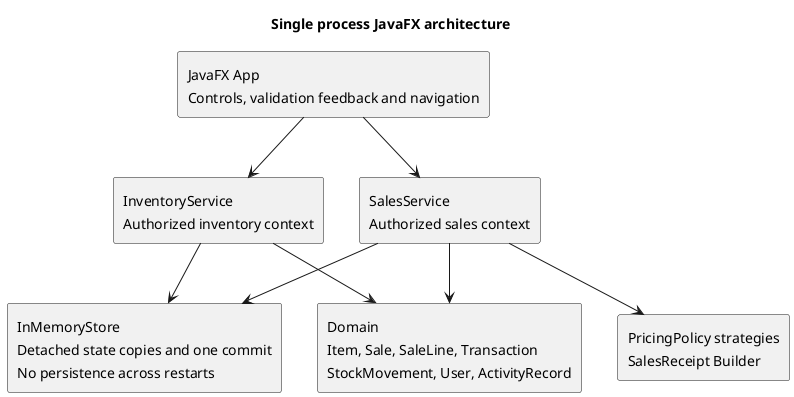

The diagram above was rendered by PlantUML. Its source (embedded in the PNG):
@startuml
skinparam backgroundColor white
skinparam defaultFontName Arial
skinparam defaultFontSize 14
skinparam shadowing false
skinparam classAttributeIconSize 0
hide empty members
title Single process JavaFX architecture
rectangle "JavaFX App\nControls, validation feedback and navigation" as UI
rectangle "InventoryService\nAuthorized inventory context" as Inv
rectangle "SalesService\nAuthorized sales context" as Sales
rectangle "Domain\nItem, Sale, SaleLine, Transaction\nStockMovement, User, ActivityRecord" as Domain
rectangle "PricingPolicy strategies\nSalesReceipt Builder" as Patterns
rectangle "InMemoryStore\nDetached state copies and one commit\nNo persistence across restarts" as Store
UI --> Inv
UI --> Sales
Inv --> Domain
Sales --> Domain
Sales --> Patterns
Inv --> Store
Sales --> Store

@enduml